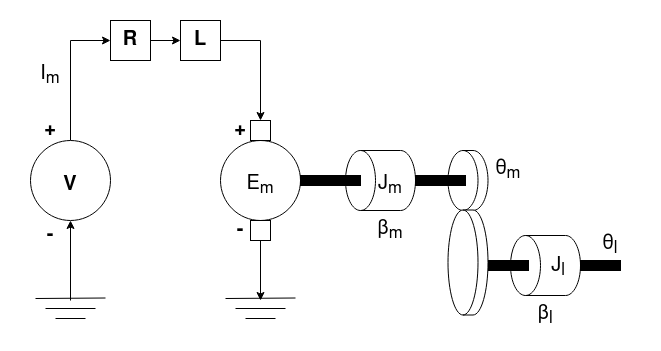

The diagram above was exported from draw.io. Its source (the exported page's mxGraphModel, read from the mxfile embedded in the PNG):
<mxGraphModel dx="1422" dy="788" grid="1" gridSize="10" guides="1" tooltips="1" connect="1" arrows="1" fold="1" page="1" pageScale="1" pageWidth="850" pageHeight="1100" math="0" shadow="0">
  <root>
    <mxCell id="0" />
    <mxCell id="1" parent="0" />
    <mxCell id="hWSCEiAoL9zE-Jc9_B5b-20" style="edgeStyle=orthogonalEdgeStyle;rounded=0;orthogonalLoop=1;jettySize=auto;html=1;exitX=0.5;exitY=0;exitDx=0;exitDy=0;entryX=0;entryY=0.5;entryDx=0;entryDy=0;" edge="1" parent="1" source="hWSCEiAoL9zE-Jc9_B5b-1" target="hWSCEiAoL9zE-Jc9_B5b-2">
      <mxGeometry relative="1" as="geometry" />
    </mxCell>
    <mxCell id="hWSCEiAoL9zE-Jc9_B5b-1" value="" style="ellipse;whiteSpace=wrap;html=1;aspect=fixed;" vertex="1" parent="1">
      <mxGeometry x="170" y="320" width="80" height="80" as="geometry" />
    </mxCell>
    <mxCell id="hWSCEiAoL9zE-Jc9_B5b-17" value="" style="edgeStyle=orthogonalEdgeStyle;rounded=0;orthogonalLoop=1;jettySize=auto;html=1;" edge="1" parent="1" source="hWSCEiAoL9zE-Jc9_B5b-2" target="hWSCEiAoL9zE-Jc9_B5b-3">
      <mxGeometry relative="1" as="geometry" />
    </mxCell>
    <mxCell id="hWSCEiAoL9zE-Jc9_B5b-2" value="&lt;font style=&quot;font-size: 20px;&quot;&gt;&lt;b&gt;R&lt;/b&gt;&lt;/font&gt;" style="rounded=0;whiteSpace=wrap;html=1;" vertex="1" parent="1">
      <mxGeometry x="250" y="200" width="40" height="40" as="geometry" />
    </mxCell>
    <mxCell id="hWSCEiAoL9zE-Jc9_B5b-21" style="edgeStyle=orthogonalEdgeStyle;rounded=0;orthogonalLoop=1;jettySize=auto;html=1;exitX=1;exitY=0.5;exitDx=0;exitDy=0;entryX=0.5;entryY=0;entryDx=0;entryDy=0;" edge="1" parent="1" source="hWSCEiAoL9zE-Jc9_B5b-3" target="hWSCEiAoL9zE-Jc9_B5b-18">
      <mxGeometry relative="1" as="geometry" />
    </mxCell>
    <mxCell id="hWSCEiAoL9zE-Jc9_B5b-3" value="&lt;font style=&quot;font-size: 20px;&quot;&gt;&lt;b&gt;L&lt;/b&gt;&lt;/font&gt;" style="rounded=0;whiteSpace=wrap;html=1;" vertex="1" parent="1">
      <mxGeometry x="320" y="200" width="40" height="40" as="geometry" />
    </mxCell>
    <mxCell id="hWSCEiAoL9zE-Jc9_B5b-4" value="" style="ellipse;whiteSpace=wrap;html=1;aspect=fixed;" vertex="1" parent="1">
      <mxGeometry x="360" y="320" width="80" height="80" as="geometry" />
    </mxCell>
    <mxCell id="hWSCEiAoL9zE-Jc9_B5b-5" value="" style="shape=cylinder3;whiteSpace=wrap;html=1;boundedLbl=1;backgroundOutline=1;size=15;rotation=-90;" vertex="1" parent="1">
      <mxGeometry x="490" y="325" width="60" height="70" as="geometry" />
    </mxCell>
    <mxCell id="hWSCEiAoL9zE-Jc9_B5b-6" value="" style="shape=cylinder3;whiteSpace=wrap;html=1;boundedLbl=1;backgroundOutline=1;size=15;rotation=-90;" vertex="1" parent="1">
      <mxGeometry x="577.5" y="340" width="60" height="40" as="geometry" />
    </mxCell>
    <mxCell id="hWSCEiAoL9zE-Jc9_B5b-7" value="" style="shape=cylinder3;whiteSpace=wrap;html=1;boundedLbl=1;backgroundOutline=1;size=15;rotation=-90;" vertex="1" parent="1">
      <mxGeometry x="555" y="422" width="105" height="40" as="geometry" />
    </mxCell>
    <mxCell id="hWSCEiAoL9zE-Jc9_B5b-8" value="" style="shape=cylinder3;whiteSpace=wrap;html=1;boundedLbl=1;backgroundOutline=1;size=15;rotation=-90;" vertex="1" parent="1">
      <mxGeometry x="655" y="410" width="60" height="70" as="geometry" />
    </mxCell>
    <mxCell id="hWSCEiAoL9zE-Jc9_B5b-9" value="" style="rounded=0;whiteSpace=wrap;html=1;fillColor=#000000;" vertex="1" parent="1">
      <mxGeometry x="440" y="355" width="60" height="10" as="geometry" />
    </mxCell>
    <mxCell id="hWSCEiAoL9zE-Jc9_B5b-10" value="" style="rounded=0;whiteSpace=wrap;html=1;fillColor=#000000;" vertex="1" parent="1">
      <mxGeometry x="555" y="355" width="50" height="10" as="geometry" />
    </mxCell>
    <mxCell id="hWSCEiAoL9zE-Jc9_B5b-11" value="" style="rounded=0;whiteSpace=wrap;html=1;fillColor=#000000;" vertex="1" parent="1">
      <mxGeometry x="628" y="440" width="40" height="10" as="geometry" />
    </mxCell>
    <mxCell id="hWSCEiAoL9zE-Jc9_B5b-16" value="" style="rounded=0;whiteSpace=wrap;html=1;fillColor=#000000;" vertex="1" parent="1">
      <mxGeometry x="720" y="440" width="40" height="10" as="geometry" />
    </mxCell>
    <mxCell id="hWSCEiAoL9zE-Jc9_B5b-18" value="" style="whiteSpace=wrap;html=1;aspect=fixed;" vertex="1" parent="1">
      <mxGeometry x="390" y="300" width="20" height="20" as="geometry" />
    </mxCell>
    <mxCell id="hWSCEiAoL9zE-Jc9_B5b-19" value="" style="whiteSpace=wrap;html=1;aspect=fixed;" vertex="1" parent="1">
      <mxGeometry x="390" y="400" width="20" height="20" as="geometry" />
    </mxCell>
    <mxCell id="hWSCEiAoL9zE-Jc9_B5b-22" value="" style="endArrow=none;html=1;rounded=0;" edge="1" parent="1">
      <mxGeometry width="50" height="50" relative="1" as="geometry">
        <mxPoint x="175" y="478" as="sourcePoint" />
        <mxPoint x="245" y="477.5" as="targetPoint" />
      </mxGeometry>
    </mxCell>
    <mxCell id="hWSCEiAoL9zE-Jc9_B5b-23" value="" style="endArrow=none;html=1;rounded=0;" edge="1" parent="1">
      <mxGeometry width="50" height="50" relative="1" as="geometry">
        <mxPoint x="185" y="488" as="sourcePoint" />
        <mxPoint x="235" y="488" as="targetPoint" />
      </mxGeometry>
    </mxCell>
    <mxCell id="hWSCEiAoL9zE-Jc9_B5b-24" value="" style="endArrow=none;html=1;rounded=0;" edge="1" parent="1">
      <mxGeometry width="50" height="50" relative="1" as="geometry">
        <mxPoint x="195" y="498" as="sourcePoint" />
        <mxPoint x="225" y="498" as="targetPoint" />
      </mxGeometry>
    </mxCell>
    <mxCell id="hWSCEiAoL9zE-Jc9_B5b-28" value="" style="endArrow=none;html=1;rounded=0;" edge="1" parent="1">
      <mxGeometry width="50" height="50" relative="1" as="geometry">
        <mxPoint x="365" y="478" as="sourcePoint" />
        <mxPoint x="435" y="477.5" as="targetPoint" />
      </mxGeometry>
    </mxCell>
    <mxCell id="hWSCEiAoL9zE-Jc9_B5b-29" value="" style="endArrow=none;html=1;rounded=0;" edge="1" parent="1">
      <mxGeometry width="50" height="50" relative="1" as="geometry">
        <mxPoint x="375" y="488" as="sourcePoint" />
        <mxPoint x="425" y="488" as="targetPoint" />
      </mxGeometry>
    </mxCell>
    <mxCell id="hWSCEiAoL9zE-Jc9_B5b-30" value="" style="endArrow=none;html=1;rounded=0;" edge="1" parent="1">
      <mxGeometry width="50" height="50" relative="1" as="geometry">
        <mxPoint x="385" y="498" as="sourcePoint" />
        <mxPoint x="415" y="498" as="targetPoint" />
      </mxGeometry>
    </mxCell>
    <mxCell id="hWSCEiAoL9zE-Jc9_B5b-37" value="" style="endArrow=classic;html=1;rounded=0;entryX=0.5;entryY=1;entryDx=0;entryDy=0;" edge="1" parent="1" target="hWSCEiAoL9zE-Jc9_B5b-1">
      <mxGeometry width="50" height="50" relative="1" as="geometry">
        <mxPoint x="210" y="480" as="sourcePoint" />
        <mxPoint x="450" y="390" as="targetPoint" />
      </mxGeometry>
    </mxCell>
    <mxCell id="hWSCEiAoL9zE-Jc9_B5b-38" value="" style="endArrow=classic;html=1;rounded=0;exitX=0.5;exitY=1;exitDx=0;exitDy=0;" edge="1" parent="1" source="hWSCEiAoL9zE-Jc9_B5b-19">
      <mxGeometry width="50" height="50" relative="1" as="geometry">
        <mxPoint x="310" y="527.5" as="sourcePoint" />
        <mxPoint x="400" y="480" as="targetPoint" />
      </mxGeometry>
    </mxCell>
    <mxCell id="hWSCEiAoL9zE-Jc9_B5b-43" value="&lt;b&gt;V&lt;/b&gt;" style="text;html=1;strokeColor=none;fillColor=none;align=center;verticalAlign=middle;whiteSpace=wrap;rounded=0;fontSize=20;" vertex="1" parent="1">
      <mxGeometry x="180" y="350" width="60" height="30" as="geometry" />
    </mxCell>
    <mxCell id="hWSCEiAoL9zE-Jc9_B5b-44" value="&lt;b&gt;-&lt;/b&gt;" style="text;html=1;strokeColor=none;fillColor=none;align=center;verticalAlign=middle;whiteSpace=wrap;rounded=0;fontSize=20;" vertex="1" parent="1">
      <mxGeometry x="160" y="400" width="60" height="30" as="geometry" />
    </mxCell>
    <mxCell id="hWSCEiAoL9zE-Jc9_B5b-45" value="&lt;b&gt;+&lt;/b&gt;" style="text;html=1;strokeColor=none;fillColor=none;align=center;verticalAlign=middle;whiteSpace=wrap;rounded=0;fontSize=20;" vertex="1" parent="1">
      <mxGeometry x="160" y="295" width="60" height="30" as="geometry" />
    </mxCell>
    <mxCell id="hWSCEiAoL9zE-Jc9_B5b-47" value="E&lt;sub&gt;m&lt;/sub&gt;" style="text;html=1;strokeColor=none;fillColor=none;align=center;verticalAlign=middle;whiteSpace=wrap;rounded=0;fontSize=20;" vertex="1" parent="1">
      <mxGeometry x="370" y="350" width="60" height="30" as="geometry" />
    </mxCell>
    <mxCell id="hWSCEiAoL9zE-Jc9_B5b-48" value="&lt;b&gt;+&lt;/b&gt;" style="text;html=1;strokeColor=none;fillColor=none;align=center;verticalAlign=middle;whiteSpace=wrap;rounded=0;fontSize=20;" vertex="1" parent="1">
      <mxGeometry x="350" y="295" width="60" height="30" as="geometry" />
    </mxCell>
    <mxCell id="hWSCEiAoL9zE-Jc9_B5b-49" value="&lt;b&gt;-&lt;/b&gt;" style="text;html=1;strokeColor=none;fillColor=none;align=center;verticalAlign=middle;whiteSpace=wrap;rounded=0;fontSize=20;" vertex="1" parent="1">
      <mxGeometry x="350" y="395" width="60" height="30" as="geometry" />
    </mxCell>
    <mxCell id="hWSCEiAoL9zE-Jc9_B5b-50" value="I&lt;sub&gt;m&lt;/sub&gt;" style="text;html=1;strokeColor=none;fillColor=none;align=center;verticalAlign=middle;whiteSpace=wrap;rounded=0;fontSize=20;" vertex="1" parent="1">
      <mxGeometry x="160" y="240" width="60" height="30" as="geometry" />
    </mxCell>
    <mxCell id="hWSCEiAoL9zE-Jc9_B5b-52" value="J&lt;sub&gt;m&lt;/sub&gt;" style="text;html=1;strokeColor=none;fillColor=none;align=center;verticalAlign=middle;whiteSpace=wrap;rounded=0;fontSize=20;" vertex="1" parent="1">
      <mxGeometry x="500" y="350" width="60" height="30" as="geometry" />
    </mxCell>
    <mxCell id="hWSCEiAoL9zE-Jc9_B5b-53" value="J&lt;sub&gt;l&lt;/sub&gt;" style="text;html=1;strokeColor=none;fillColor=none;align=center;verticalAlign=middle;whiteSpace=wrap;rounded=0;fontSize=20;" vertex="1" parent="1">
      <mxGeometry x="668" y="432" width="60" height="30" as="geometry" />
    </mxCell>
    <mxCell id="hWSCEiAoL9zE-Jc9_B5b-54" value="β&lt;sub&gt;m&lt;/sub&gt;" style="text;html=1;strokeColor=none;fillColor=none;align=center;verticalAlign=middle;whiteSpace=wrap;rounded=0;fontSize=20;" vertex="1" parent="1">
      <mxGeometry x="500" y="395" width="60" height="30" as="geometry" />
    </mxCell>
    <mxCell id="hWSCEiAoL9zE-Jc9_B5b-55" value="β&lt;sub&gt;l&lt;/sub&gt;" style="text;html=1;strokeColor=none;fillColor=none;align=center;verticalAlign=middle;whiteSpace=wrap;rounded=0;fontSize=20;" vertex="1" parent="1">
      <mxGeometry x="655" y="480" width="60" height="30" as="geometry" />
    </mxCell>
    <mxCell id="hWSCEiAoL9zE-Jc9_B5b-57" value="θ&lt;sub&gt;m&lt;/sub&gt;" style="text;html=1;strokeColor=none;fillColor=none;align=center;verticalAlign=middle;whiteSpace=wrap;rounded=0;fontSize=20;" vertex="1" parent="1">
      <mxGeometry x="618" y="335" width="60" height="30" as="geometry" />
    </mxCell>
    <mxCell id="hWSCEiAoL9zE-Jc9_B5b-58" value="θ&lt;sub&gt;l&lt;/sub&gt;" style="text;html=1;strokeColor=none;fillColor=none;align=center;verticalAlign=middle;whiteSpace=wrap;rounded=0;fontSize=20;" vertex="1" parent="1">
      <mxGeometry x="720" y="410" width="60" height="30" as="geometry" />
    </mxCell>
  </root>
</mxGraphModel>